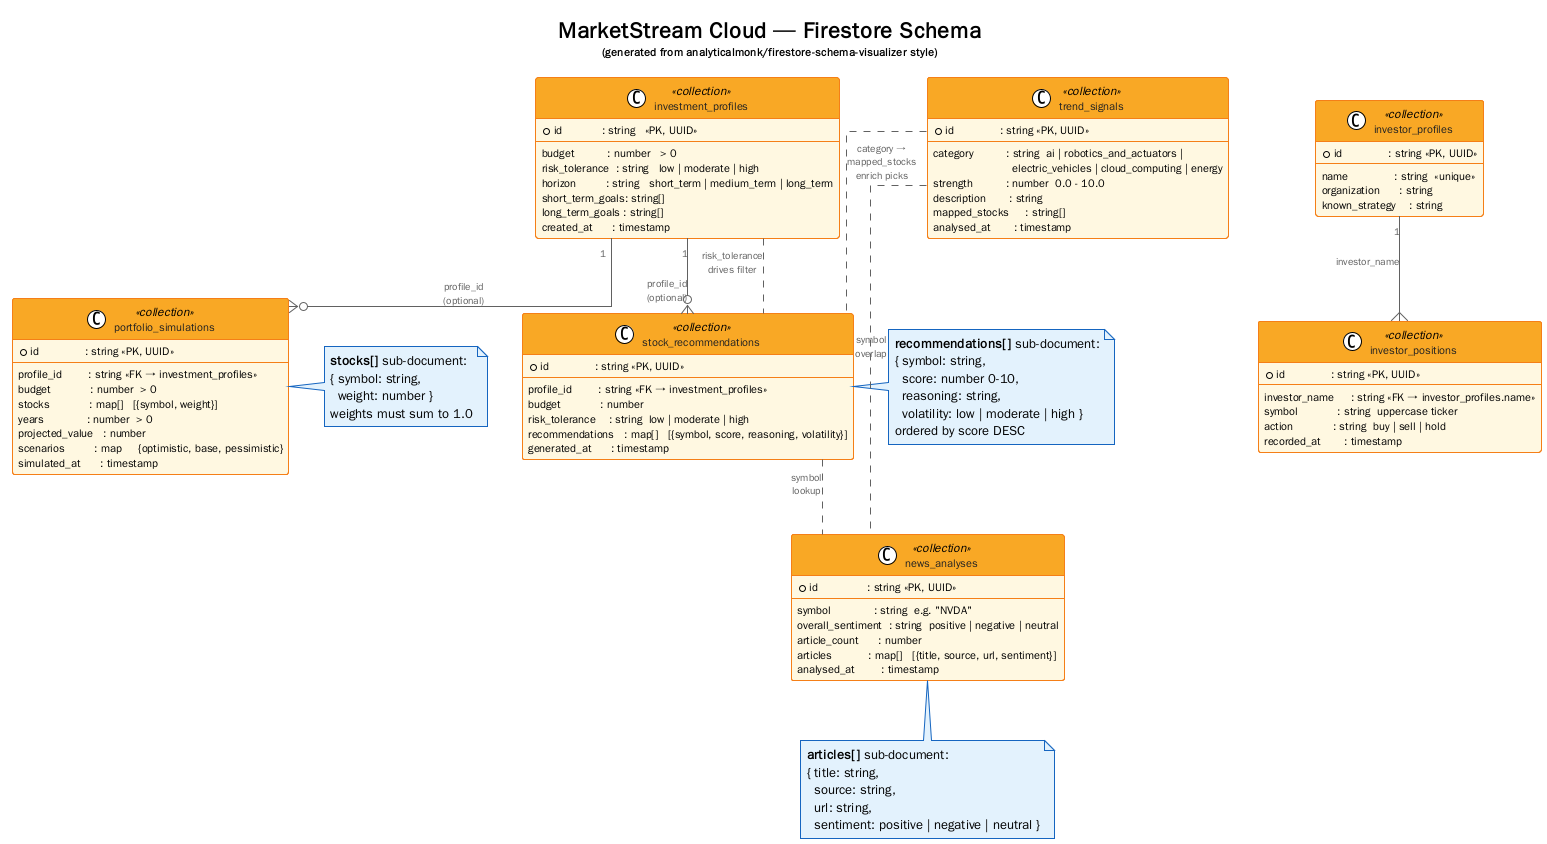

The diagram above was rendered by PlantUML. Its source (embedded in the PNG):
@startuml firestore_schema
!theme plain
skinparam linetype ortho
skinparam shadowing false

skinparam class {
    BackgroundColor #FFF8E1
    BorderColor     #F57F17
    HeaderBackgroundColor #F9A825
    HeaderFontColor #000000
    HeaderFontStyle bold
    FontColor       #212121
    FontSize        12
    AttributeFontSize 11
}

skinparam arrow {
    Color     #616161
    FontColor #616161
    FontSize  10
}

skinparam note {
    BackgroundColor #E3F2FD
    BorderColor     #1565C0
}

title MarketStream Cloud — Firestore Schema\n<size:11>(generated from analyticalmonk/firestore-schema-visualizer style)</size>

' ══════════════════════════════════════════════
' Collections
' ══════════════════════════════════════════════

class "investment_profiles" as IP <<collection>> {
    + id            : string   <<PK, UUID>>
    --
    budget          : number   > 0
    risk_tolerance  : string   low | moderate | high
    horizon         : string   short_term | medium_term | long_term
    short_term_goals: string[]
    long_term_goals : string[]
    created_at      : timestamp
}

class "portfolio_simulations" as PS <<collection>> {
    + id              : string <<PK, UUID>>
    --
    profile_id        : string <<FK → investment_profiles>>
    budget            : number  > 0
    stocks            : map[]   [{symbol, weight}]
    years             : number  > 0
    projected_value   : number
    scenarios         : map     {optimistic, base, pessimistic}
    simulated_at      : timestamp
}

class "stock_recommendations" as SR <<collection>> {
    + id              : string <<PK, UUID>>
    --
    profile_id        : string <<FK → investment_profiles>>
    budget            : number
    risk_tolerance    : string  low | moderate | high
    recommendations   : map[]   [{symbol, score, reasoning, volatility}]
    generated_at      : timestamp
}

class "news_analyses" as NA <<collection>> {
    + id               : string <<PK, UUID>>
    --
    symbol             : string  e.g. "NVDA"
    overall_sentiment  : string  positive | negative | neutral
    article_count      : number
    articles           : map[]   [{title, source, url, sentiment}]
    analysed_at        : timestamp
}

class "investor_profiles" as INV <<collection>> {
    + id              : string <<PK, UUID>>
    --
    name              : string  <<unique>>
    organization      : string
    known_strategy    : string
}

class "investor_positions" as INVP <<collection>> {
    + id              : string <<PK, UUID>>
    --
    investor_name     : string <<FK → investor_profiles.name>>
    symbol            : string  uppercase ticker
    action            : string  buy | sell | hold
    recorded_at       : timestamp
}

class "trend_signals" as TS <<collection>> {
    + id              : string <<PK, UUID>>
    --
    category          : string  ai | robotics_and_actuators |\n                        electric_vehicles | cloud_computing | energy
    strength          : number  0.0 - 10.0
    description       : string
    mapped_stocks     : string[]
    analysed_at       : timestamp
}

' ══════════════════════════════════════════════
' Sub-document notes
' ══════════════════════════════════════════════

note right of PS
  <b>stocks[]</b> sub-document:
  { symbol: string,
    weight: number }
  weights must sum to 1.0
end note

note right of SR
  <b>recommendations[]</b> sub-document:
  { symbol: string,
    score: number 0-10,
    reasoning: string,
    volatility: low | moderate | high }
  ordered by score DESC
end note

note bottom of NA
  <b>articles[]</b> sub-document:
  { title: string,
    source: string,
    url: string,
    sentiment: positive | negative | neutral }
end note

' ══════════════════════════════════════════════
' Relationships
' ══════════════════════════════════════════════

IP "1" --o{ PS  : "profile_id\n(optional)"
IP "1" --o{ SR  : "profile_id\n(optional)"
INV "1" --{ INVP : "investor_name"

' Loose associations (symbol-based, not hard FK)
IP .. SR   : "risk_tolerance\ndrives filter"
SR .. NA   : "symbol\nlookup"
TS .. SR   : "category →\nmapped_stocks\nenrich picks"
TS .. NA   : "symbol\noverlap"

@enduml